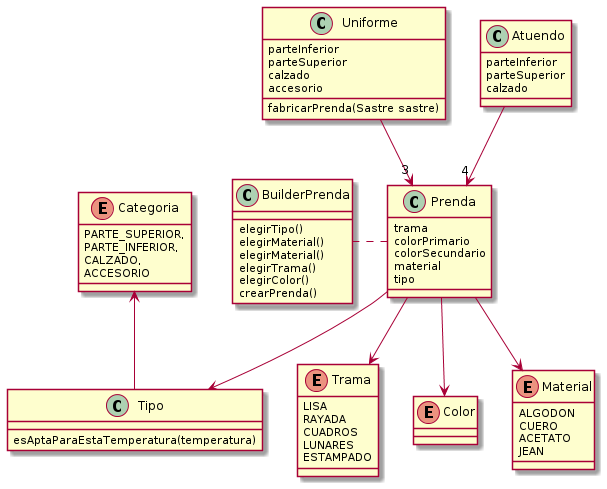

The diagram above was rendered by PlantUML. Its source (embedded in the PNG):
@startuml
'Anotaciones

'Relaciones
Tipo -up-> Categoria
Uniforme -down->"3" Prenda
Atuendo -down->"4" Prenda

BuilderPrenda .right. Prenda

Prenda -down-> Trama
Prenda -down-> Color
Prenda -down-> Material
Prenda -down-> Tipo

'Estructuras
class BuilderPrenda{
        elegirTipo()
        elegirMaterial()
        elegirMaterial()
        elegirTrama()
        elegirColor()
        crearPrenda()
}
class Prenda{
        trama
        colorPrimario
        colorSecundario
        material
        tipo
}
class Tipo{
        esAptaParaEstaTemperatura(temperatura)
}
enum Categoria{
        PARTE_SUPERIOR,
        PARTE_INFERIOR,
        CALZADO,
        ACCESORIO
}
enum Material{
        ALGODON
        CUERO
        ACETATO
        JEAN
}
enum Color{
}
enum Trama{
        LISA
        RAYADA
        CUADROS
        LUNARES
        ESTAMPADO
}

class Uniforme{
        parteInferior
        parteSuperior
        calzado
        accesorio
        fabricarPrenda(Sastre sastre)
}
class Atuendo{
        parteInferior
        parteSuperior
        calzado
}

@enduml